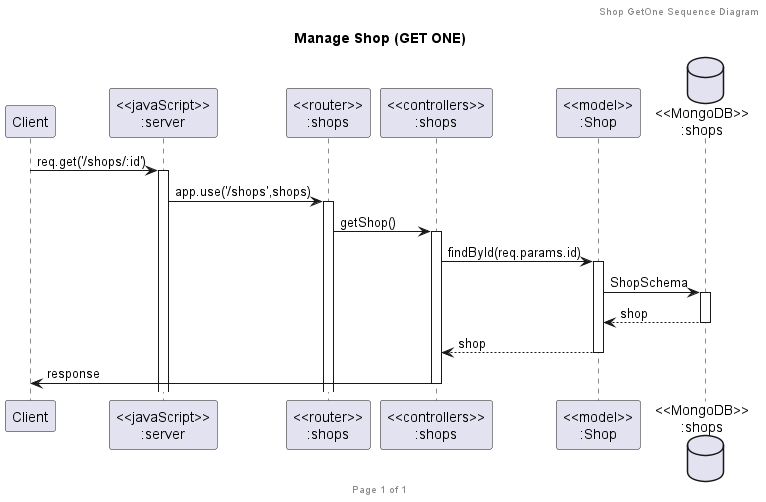

The diagram above was rendered by PlantUML. Its source (embedded in the PNG):
@startuml Manage Shop (GET ONE)

header Shop GetOne Sequence Diagram
footer Page %page% of %lastpage%
title "Manage Shop (GET ONE)"

participant "Client" as client
participant "<<javaScript>>\n:server" as server
participant "<<router>>\n:shops" as routerShops
participant "<<controllers>>\n:shops" as controllersShops
participant "<<model>>\n:Shop" as modelShop
database "<<MongoDB>>\n:shops" as ShopsDatabase

client->server ++:req.get('/shops/:id')
server->routerShops ++:app.use('/shops',shops)
routerShops -> controllersShops ++:getShop()
controllersShops->modelShop ++:findById(req.params.id)
modelShop ->ShopsDatabase ++: ShopSchema
ShopsDatabase --> modelShop --: shop
controllersShops <-- modelShop --:shop
controllersShops->client --:response

@enduml